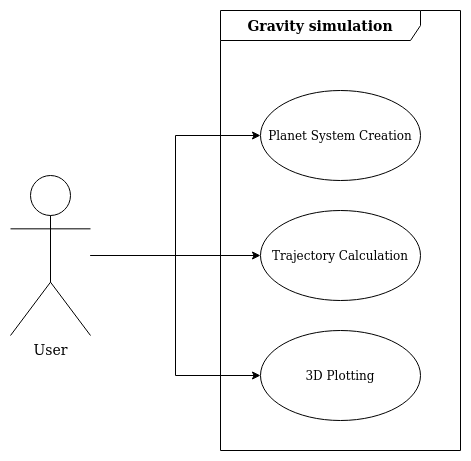

The diagram above was exported from draw.io. Its source (the exported page's mxGraphModel, read from the mxfile embedded in the PNG):
<mxGraphModel dx="1355" dy="804" grid="1" gridSize="10" guides="1" tooltips="1" connect="1" arrows="1" fold="1" page="1" pageScale="1" pageWidth="850" pageHeight="1100" math="0" shadow="0">
  <root>
    <mxCell id="0" />
    <mxCell id="1" parent="0" />
    <mxCell id="uvouEQCNQBMnN6LO2PPK-19" value="&lt;b style=&quot;font-size: 14px&quot;&gt;&lt;font color=&quot;#000000&quot;&gt;Gravity simulation &lt;/font&gt;&lt;br&gt;&lt;/b&gt;" style="shape=umlFrame;whiteSpace=wrap;html=1;strokeWidth=1;fillColor=none;width=200;height=30;fontColor=#000099;" vertex="1" parent="1">
      <mxGeometry x="320" y="80" width="240" height="440" as="geometry" />
    </mxCell>
    <mxCell id="uvouEQCNQBMnN6LO2PPK-20" value="Planet System Creation" style="ellipse;whiteSpace=wrap;html=1;strokeColor=#000000;" vertex="1" parent="1">
      <mxGeometry x="360" y="160" width="160" height="90" as="geometry" />
    </mxCell>
    <mxCell id="uvouEQCNQBMnN6LO2PPK-21" value="Trajectory Calculation" style="ellipse;whiteSpace=wrap;html=1;strokeColor=#000000;" vertex="1" parent="1">
      <mxGeometry x="360" y="280" width="160" height="90" as="geometry" />
    </mxCell>
    <mxCell id="uvouEQCNQBMnN6LO2PPK-22" value="3D Plotting" style="ellipse;whiteSpace=wrap;html=1;strokeColor=#000000;" vertex="1" parent="1">
      <mxGeometry x="360" y="400" width="160" height="90" as="geometry" />
    </mxCell>
    <mxCell id="uvouEQCNQBMnN6LO2PPK-24" style="edgeStyle=orthogonalEdgeStyle;rounded=0;orthogonalLoop=1;jettySize=auto;html=1;entryX=0;entryY=0.5;entryDx=0;entryDy=0;" edge="1" parent="1" source="uvouEQCNQBMnN6LO2PPK-23" target="uvouEQCNQBMnN6LO2PPK-20">
      <mxGeometry relative="1" as="geometry" />
    </mxCell>
    <mxCell id="uvouEQCNQBMnN6LO2PPK-25" style="edgeStyle=orthogonalEdgeStyle;rounded=0;orthogonalLoop=1;jettySize=auto;html=1;" edge="1" parent="1" source="uvouEQCNQBMnN6LO2PPK-23" target="uvouEQCNQBMnN6LO2PPK-21">
      <mxGeometry relative="1" as="geometry" />
    </mxCell>
    <mxCell id="uvouEQCNQBMnN6LO2PPK-26" style="edgeStyle=orthogonalEdgeStyle;rounded=0;orthogonalLoop=1;jettySize=auto;html=1;entryX=0;entryY=0.5;entryDx=0;entryDy=0;" edge="1" parent="1" source="uvouEQCNQBMnN6LO2PPK-23" target="uvouEQCNQBMnN6LO2PPK-22">
      <mxGeometry relative="1" as="geometry" />
    </mxCell>
    <mxCell id="uvouEQCNQBMnN6LO2PPK-23" value="&lt;div style=&quot;font-size: 14px&quot;&gt;User&lt;/div&gt;" style="shape=umlActor;verticalLabelPosition=bottom;verticalAlign=top;html=1;strokeColor=#000000;" vertex="1" parent="1">
      <mxGeometry x="110" y="245" width="80" height="160" as="geometry" />
    </mxCell>
  </root>
</mxGraphModel>